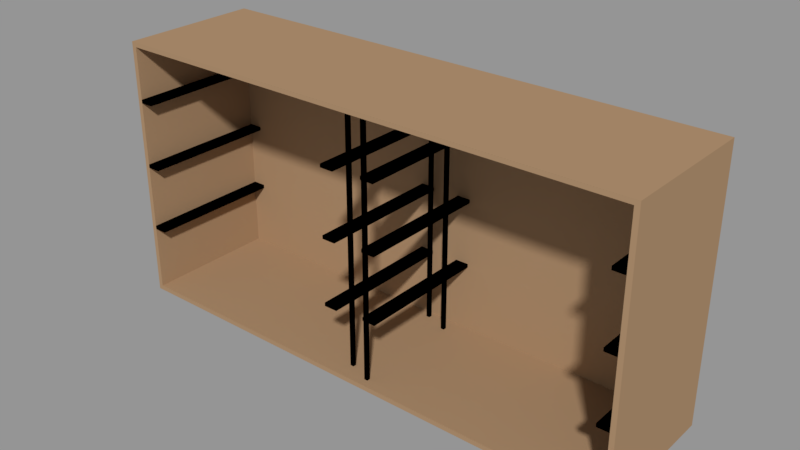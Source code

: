 # Source: VHS_Tape_Storage.blend  (saved by Blender 2.79.0; exported with 4.5.12 LTS)
import bpy
from mathutils import Matrix  # noqa: F401  (used for matrix-valued properties, if any)

bpy.ops.wm.read_factory_settings(use_empty=True)
scene = bpy.context.scene
scene.name = 'Scene'

# ---- collections
col_collection_3 = bpy.data.collections.new('Collection 3'); scene.collection.children.link(col_collection_3)

# ---- materials (node trees are filled in below, after node groups)
mat_vhs_shelf_temp_mat = bpy.data.materials.new('vhs shelf TEMP MAT')
mat_vhs_shelf_temp_mat.alpha_threshold = 0.0
mat_vhs_shelf_temp_mat.roughness = 0.5
mat_plasticx_shelving_temp_mat_delete = bpy.data.materials.new('plasticx shelving TEMP MAT DELETE')
mat_plasticx_shelving_temp_mat_delete.alpha_threshold = 0.0
mat_plasticx_shelving_temp_mat_delete.diffuse_color = (0.0, 0.0, 0.0, 1.0)
mat_plasticx_shelving_temp_mat_delete.roughness = 0.5
mat_plasticx_shelving_temp_mat_delete.line_color = (0.0, 0.0, 0.0, 1.0)

# ---- material node trees
mat_vhs_shelf_temp_mat.use_nodes = True; mat_vhs_shelf_temp_mat.node_tree.nodes.clear()
_N = mat_vhs_shelf_temp_mat.node_tree.nodes; _L = mat_vhs_shelf_temp_mat.node_tree.links
n0 = _N.new('ShaderNodeOutputMaterial'); n0.name = 'Material Output'; n0.location = (300, 300)
n1 = _N.new('ShaderNodeBsdfDiffuse'); n1.name = 'Diffuse BSDF'; n1.location = (10, 300)
n1.inputs[0].default_value = (0.3931, 0.2517, 0.144, 1.0)
_L.new(n1.outputs[0], n0.inputs[0])
n0.is_active_output = True

# ---- meshes
me_shelf = bpy.data.meshes.new('shelf')
me_shelf.from_pydata([(-0.1976, -0.04556, -0.09315), (-0.1976, -0.04556, 0.1038), (-0.1976, 0.05923, -0.09315), (-0.1976, 0.05923, 0.1038), (0.1964, -0.04556, -0.09315), (0.1964, -0.04556, 0.1038), (0.1964, 0.05923, -0.09315), (0.1964, 0.05923, 0.1038), (-0.1941, -0.04556, -0.08961), (-0.1941, -0.04556, 0.1003), (-0.1947, 0.05634, -0.09026), (-0.1947, 0.05634, 0.101), (0.1928, -0.04556, -0.08961), (0.1928, -0.04556, 0.1003), (0.1935, 0.05634, -0.09026), (0.1935, 0.05634, 0.101)], [], [(0, 1, 3, 2), (2, 3, 7, 6), (6, 7, 5, 4), (2, 6, 4, 0), (7, 3, 1, 5), (8, 10, 11, 9), (10, 14, 15, 11), (14, 12, 13, 15), (10, 8, 12, 14), (15, 13, 9, 11), (1, 0, 8, 9), (4, 5, 13, 12), (0, 4, 12, 8), (5, 1, 9, 13)])
_uv = me_shelf.uv_layers.new(name='UVMap')
_uv.uv.foreach_set('vector', [0.0002575, 0.415, 0.2501, 0.415, 0.2501, 0.5479, 0.0002576, 0.5479, 0.0002575, 0.7983, 0.0002576, 0.5484, 0.5, 0.5484, 0.5, 0.7983, 0.9997, 0.5479, 0.7499, 0.5479, 0.7499, 0.415, 0.9997, 0.415, 0.3782, 0.2433, 0.8779, 0.2433, 0.8779, 0.3762, 0.3782, 0.3762, 0.7499, 0.5479, 0.2501, 0.5479, 0.2501, 0.415, 0.7499, 0.415, 0.5005, 0.5492, 0.6298, 0.5484, 0.6298, 0.7909, 0.5005, 0.7901, 0.3782, 0.0002575, 0.8706, 0.0002576, 0.8706, 0.2428, 0.3782, 0.2428, 0.6303, 0.5484, 0.7596, 0.5492, 0.7596, 0.7901, 0.6303, 0.7909, 0.4932, 0.928, 0.494, 0.7988, 0.9848, 0.7988, 0.9856, 0.928, 0.4927, 0.7988, 0.4919, 0.928, 0.00108, 0.928, 0.0002575, 0.7988, 0.0716, 0.4145, 0.0002575, 0.1933, 0.005507, 0.196, 0.07429, 0.4092, 0.3776, 0.1195, 0.3776, 0.4145, 0.3724, 0.4092, 0.3724, 0.1248, 0.007984, 0.0002575, 0.3776, 0.1195, 0.3724, 0.1248, 0.01232, 0.008714, 0.3776, 0.4145, 0.0716, 0.4145, 0.07429, 0.4092, 0.3724, 0.4092])
me_shelf.materials.append(mat_vhs_shelf_temp_mat)
me_shelf.use_remesh_preserve_volume = False
me_shelf.use_remesh_preserve_attributes = False
me_shelf.use_mirror_vertex_groups = False
me_shelf.update()
me_individual_shelving = bpy.data.meshes.new('individual shelving')
me_individual_shelving.from_pydata([(-0.1843, -0.04554, 0.05915), (-0.1842, 0.05636, 0.05915), (-0.1944, 0.05636, 0.05915), (-0.1944, -0.04554, 0.05915), (-0.1842, 0.05634, 0.06178), (-0.1843, -0.04556, 0.06178), (-0.1944, 0.05634, 0.06178), (-0.1944, -0.04556, 0.06178), (-0.02135, -0.04556, 0.06178), (-0.02136, 0.05634, 0.06178), (-0.01122, -0.04556, 0.06178), (-0.01121, 0.05634, 0.06178), (-0.02135, -0.04554, 0.05915), (-0.02136, 0.05636, 0.05915), (-0.01121, 0.05636, 0.05915), (-0.01122, -0.04554, 0.05915), (-0.008584, 0.04997, -0.09), (-0.008584, 0.04996, 0.1008), (-0.008584, 0.05259, -0.09), (-0.008584, 0.0526, 0.1008), (-0.01122, 0.04997, -0.08998), (-0.01122, 0.04996, 0.1008), (-0.01122, 0.0526, 0.1008), (-0.01122, 0.05259, -0.08998), (-0.008584, -0.033, -0.09), (-0.008584, -0.033, 0.1008), (-0.008584, -0.03037, -0.09), (-0.008584, -0.03037, 0.1008), (-0.01122, -0.033, -0.08998), (-0.01122, -0.033, 0.1008), (-0.01122, -0.03037, 0.1008), (-0.01122, -0.03037, -0.08998), (-0.1843, -0.04554, 0.009218), (-0.1842, 0.05636, 0.009218), (-0.1944, 0.05636, 0.009218), (-0.1944, -0.04554, 0.009218), (-0.1842, 0.05634, 0.01185), (-0.1843, -0.04556, 0.01185), (-0.1944, 0.05634, 0.01185), (-0.1944, -0.04556, 0.01185), (-0.02135, -0.04556, 0.01185), (-0.02136, 0.05634, 0.01185), (-0.01122, -0.04556, 0.01185), (-0.01121, 0.05634, 0.01185), (-0.02135, -0.04554, 0.009218), (-0.02136, 0.05636, 0.009218), (-0.01121, 0.05636, 0.009218), (-0.01122, -0.04554, 0.009218), (-0.1843, -0.04554, -0.04078), (-0.1842, 0.05636, -0.04078), (-0.1944, 0.05636, -0.04078), (-0.1944, -0.04554, -0.04078), (-0.1842, 0.05634, -0.03815), (-0.1843, -0.04556, -0.03815), (-0.1944, 0.05634, -0.03815), (-0.1944, -0.04556, -0.03815), (-0.02135, -0.04556, -0.03815), (-0.02136, 0.05634, -0.03815), (-0.01122, -0.04556, -0.03815), (-0.01121, 0.05634, -0.03815), (-0.02135, -0.04554, -0.04078), (-0.02136, 0.05636, -0.04078), (-0.01121, 0.05636, -0.04078), (-0.01122, -0.04554, -0.04078), (0.1828, 0.05854, 0.05915), (0.1828, -0.04337, 0.05915), (0.1929, -0.04337, 0.05915), (0.1929, 0.05854, 0.05915), (0.1828, -0.04335, 0.06178), (0.1828, 0.05855, 0.06178), (0.1929, -0.04335, 0.06178), (0.1929, 0.05855, 0.06178), (0.01986, 0.05856, 0.06178), (0.01987, -0.04334, 0.06178), (0.009742, 0.05856, 0.06178), (0.00972, -0.04334, 0.06178), (0.01986, 0.05854, 0.05915), (0.01987, -0.04336, 0.05915), (0.00972, -0.04336, 0.05915), (0.009742, 0.05855, 0.05915), (0.007097, -0.03697, -0.09), (0.007097, -0.03696, 0.1008), (0.007097, -0.03959, -0.09), (0.007097, -0.0396, 0.1008), (0.009729, -0.03697, -0.08998), (0.00973, -0.03696, 0.1008), (0.009729, -0.0396, 0.1008), (0.009729, -0.03959, -0.08998), (0.007101, 0.046, -0.09), (0.007102, 0.046, 0.1008), (0.007101, 0.04337, -0.09), (0.007102, 0.04337, 0.1008), (0.009734, 0.046, -0.08998), (0.009734, 0.046, 0.1008), (0.009734, 0.04337, 0.1008), (0.009734, 0.04337, -0.08998), (0.1828, 0.05854, 0.009218), (0.1828, -0.04337, 0.009218), (0.1929, -0.04337, 0.009218), (0.1929, 0.05854, 0.009218), (0.1828, -0.04335, 0.01185), (0.1828, 0.05855, 0.01185), (0.1929, -0.04335, 0.01185), (0.1929, 0.05855, 0.01185), (0.01986, 0.05856, 0.01185), (0.01987, -0.04334, 0.01185), (0.009742, 0.05856, 0.01185), (0.00972, -0.04334, 0.01185), (0.01986, 0.05854, 0.009218), (0.01987, -0.04336, 0.009218), (0.00972, -0.04336, 0.009218), (0.009742, 0.05855, 0.009218), (0.1828, 0.05854, -0.04078), (0.1828, -0.04337, -0.04078), (0.1929, -0.04337, -0.04078), (0.1929, 0.05854, -0.04078), (0.1828, -0.04335, -0.03815), (0.1828, 0.05855, -0.03815), (0.1929, -0.04335, -0.03815), (0.1929, 0.05855, -0.03815), (0.01986, 0.05856, -0.03815), (0.01987, -0.04334, -0.03815), (0.009742, 0.05856, -0.03815), (0.00972, -0.04334, -0.03815), (0.01986, 0.05854, -0.04078), (0.01987, -0.04336, -0.04078), (0.00972, -0.04336, -0.04078), (0.009742, 0.05855, -0.04078)], [], [(5, 7, 3, 0), (7, 6, 2, 3), (4, 5, 0, 1), (6, 4, 1, 2), (1, 0, 3, 2), (4, 6, 7, 5), (11, 9, 8, 10), (14, 15, 12, 13), (9, 11, 14, 13), (11, 10, 15, 14), (8, 9, 13, 12), (10, 8, 12, 15), (19, 17, 16, 18), (22, 23, 20, 21), (17, 19, 22, 21), (19, 18, 23, 22), (16, 17, 21, 20), (18, 16, 20, 23), (27, 25, 24, 26), (30, 31, 28, 29), (25, 27, 30, 29), (27, 26, 31, 30), (24, 25, 29, 28), (26, 24, 28, 31), (37, 39, 35, 32), (39, 38, 34, 35), (36, 37, 32, 33), (38, 36, 33, 34), (33, 32, 35, 34), (36, 38, 39, 37), (43, 41, 40, 42), (46, 47, 44, 45), (41, 43, 46, 45), (43, 42, 47, 46), (40, 41, 45, 44), (42, 40, 44, 47), (53, 55, 51, 48), (55, 54, 50, 51), (52, 53, 48, 49), (54, 52, 49, 50), (49, 48, 51, 50), (52, 54, 55, 53), (59, 57, 56, 58), (62, 63, 60, 61), (57, 59, 62, 61), (59, 58, 63, 62), (56, 57, 61, 60), (58, 56, 60, 63), (69, 71, 67, 64), (71, 70, 66, 67), (68, 69, 64, 65), (70, 68, 65, 66), (65, 64, 67, 66), (68, 70, 71, 69), (75, 73, 72, 74), (78, 79, 76, 77), (73, 75, 78, 77), (75, 74, 79, 78), (72, 73, 77, 76), (74, 72, 76, 79), (83, 81, 80, 82), (86, 87, 84, 85), (81, 83, 86, 85), (83, 82, 87, 86), (80, 81, 85, 84), (82, 80, 84, 87), (91, 89, 88, 90), (94, 95, 92, 93), (89, 91, 94, 93), (91, 90, 95, 94), (88, 89, 93, 92), (90, 88, 92, 95), (101, 103, 99, 96), (103, 102, 98, 99), (100, 101, 96, 97), (102, 100, 97, 98), (97, 96, 99, 98), (100, 102, 103, 101), (107, 105, 104, 106), (110, 111, 108, 109), (105, 107, 110, 109), (107, 106, 111, 110), (104, 105, 109, 108), (106, 104, 108, 111), (117, 119, 115, 112), (119, 118, 114, 115), (116, 117, 112, 113), (118, 116, 113, 114), (113, 112, 115, 114), (116, 118, 119, 117), (123, 121, 120, 122), (126, 127, 124, 125), (121, 123, 126, 125), (123, 122, 127, 126), (120, 121, 125, 124), (122, 120, 124, 127)])
_uv = me_individual_shelving.uv_layers.new(name='UVMap')
_uv.uv.foreach_set('vector', [0.0, 0.0, 1.0, 0.0, 1.0, 1.0, 0.0, 1.0, 0.0, 0.0, 1.0, 0.0, 1.0, 1.0, 0.0, 1.0, 0.0, 0.0, 1.0, 0.0, 1.0, 1.0, 0.0, 1.0, 0.0, 0.0, 1.0, 0.0, 1.0, 1.0, 0.0, 1.0, 0.0, 0.0, 1.0, 0.0, 1.0, 1.0, 0.0, 1.0, 0.0, 0.0, 1.0, 0.0, 1.0, 1.0, 0.0, 1.0, 0.0, 0.0, 1.0, 0.0, 1.0, 1.0, 0.0, 1.0, 0.0, 0.0, 1.0, 0.0, 1.0, 1.0, 0.0, 1.0, 0.0, 0.0, 1.0, 0.0, 1.0, 1.0, 0.0, 1.0, 0.0, 0.0, 1.0, 0.0, 1.0, 1.0, 0.0, 1.0, 0.0, 0.0, 1.0, 0.0, 1.0, 1.0, 0.0, 1.0, 0.0, 0.0, 1.0, 0.0, 1.0, 1.0, 0.0, 1.0, 0.0, 0.0, 1.0, 0.0, 1.0, 1.0, 0.0, 1.0, 0.0, 0.0, 1.0, 0.0, 1.0, 1.0, 0.0, 1.0, 0.0, 0.0, 1.0, 0.0, 1.0, 1.0, 0.0, 1.0, 0.0, 0.0, 1.0, 0.0, 1.0, 1.0, 0.0, 1.0, 0.0, 0.0, 1.0, 0.0, 1.0, 1.0, 0.0, 1.0, 0.0, 0.0, 1.0, 0.0, 1.0, 1.0, 0.0, 1.0, 0.0, 0.0, 1.0, 0.0, 1.0, 1.0, 0.0, 1.0, 0.0, 0.0, 1.0, 0.0, 1.0, 1.0, 0.0, 1.0, 0.0, 0.0, 1.0, 0.0, 1.0, 1.0, 0.0, 1.0, 0.0, 0.0, 1.0, 0.0, 1.0, 1.0, 0.0, 1.0, 0.0, 0.0, 1.0, 0.0, 1.0, 1.0, 0.0, 1.0, 0.0, 0.0, 1.0, 0.0, 1.0, 1.0, 0.0, 1.0, 0.0, 0.0, 1.0, 0.0, 1.0, 1.0, 0.0, 1.0, 0.0, 0.0, 1.0, 0.0, 1.0, 1.0, 0.0, 1.0, 0.0, 0.0, 1.0, 0.0, 1.0, 1.0, 0.0, 1.0, 0.0, 0.0, 1.0, 0.0, 1.0, 1.0, 0.0, 1.0, 0.0, 0.0, 1.0, 0.0, 1.0, 1.0, 0.0, 1.0, 0.0, 0.0, 1.0, 0.0, 1.0, 1.0, 0.0, 1.0, 0.0, 0.0, 1.0, 0.0, 1.0, 1.0, 0.0, 1.0, 0.0, 0.0, 1.0, 0.0, 1.0, 1.0, 0.0, 1.0, 0.0, 0.0, 1.0, 0.0, 1.0, 1.0, 0.0, 1.0, 0.0, 0.0, 1.0, 0.0, 1.0, 1.0, 0.0, 1.0, 0.0, 0.0, 1.0, 0.0, 1.0, 1.0, 0.0, 1.0, 0.0, 0.0, 1.0, 0.0, 1.0, 1.0, 0.0, 1.0, 0.0, 0.0, 1.0, 0.0, 1.0, 1.0, 0.0, 1.0, 0.0, 0.0, 1.0, 0.0, 1.0, 1.0, 0.0, 1.0, 0.0, 0.0, 1.0, 0.0, 1.0, 1.0, 0.0, 1.0, 0.0, 0.0, 1.0, 0.0, 1.0, 1.0, 0.0, 1.0, 0.0, 0.0, 1.0, 0.0, 1.0, 1.0, 0.0, 1.0, 0.0, 0.0, 1.0, 0.0, 1.0, 1.0, 0.0, 1.0, 0.0, 0.0, 1.0, 0.0, 1.0, 1.0, 0.0, 1.0, 0.0, 0.0, 1.0, 0.0, 1.0, 1.0, 0.0, 1.0, 0.0, 0.0, 1.0, 0.0, 1.0, 1.0, 0.0, 1.0, 0.0, 0.0, 1.0, 0.0, 1.0, 1.0, 0.0, 1.0, 0.0, 0.0, 1.0, 0.0, 1.0, 1.0, 0.0, 1.0, 0.0, 0.0, 1.0, 0.0, 1.0, 1.0, 0.0, 1.0, 0.0, 0.0, 1.0, 0.0, 1.0, 1.0, 0.0, 1.0, 0.0, 0.0, 1.0, 0.0, 1.0, 1.0, 0.0, 1.0, 0.0, 0.0, 1.0, 0.0, 1.0, 1.0, 0.0, 1.0, 0.0, 0.0, 1.0, 0.0, 1.0, 1.0, 0.0, 1.0, 0.0, 0.0, 1.0, 0.0, 1.0, 1.0, 0.0, 1.0, 0.0, 0.0, 1.0, 0.0, 1.0, 1.0, 0.0, 1.0, 0.0, 0.0, 1.0, 0.0, 1.0, 1.0, 0.0, 1.0, 0.0, 0.0, 1.0, 0.0, 1.0, 1.0, 0.0, 1.0, 0.0, 0.0, 1.0, 0.0, 1.0, 1.0, 0.0, 1.0, 0.0, 0.0, 1.0, 0.0, 1.0, 1.0, 0.0, 1.0, 0.0, 0.0, 1.0, 0.0, 1.0, 1.0, 0.0, 1.0, 0.0, 0.0, 1.0, 0.0, 1.0, 1.0, 0.0, 1.0, 0.0, 0.0, 1.0, 0.0, 1.0, 1.0, 0.0, 1.0, 0.0, 0.0, 1.0, 0.0, 1.0, 1.0, 0.0, 1.0, 0.0, 0.0, 1.0, 0.0, 1.0, 1.0, 0.0, 1.0, 0.0, 0.0, 1.0, 0.0, 1.0, 1.0, 0.0, 1.0, 0.0, 0.0, 1.0, 0.0, 1.0, 1.0, 0.0, 1.0, 0.0, 0.0, 1.0, 0.0, 1.0, 1.0, 0.0, 1.0, 0.0, 0.0, 1.0, 0.0, 1.0, 1.0, 0.0, 1.0, 0.0, 0.0, 1.0, 0.0, 1.0, 1.0, 0.0, 1.0, 0.0, 0.0, 1.0, 0.0, 1.0, 1.0, 0.0, 1.0, 0.0, 0.0, 1.0, 0.0, 1.0, 1.0, 0.0, 1.0, 0.0, 0.0, 1.0, 0.0, 1.0, 1.0, 0.0, 1.0, 0.0, 0.0, 1.0, 0.0, 1.0, 1.0, 0.0, 1.0, 0.0, 0.0, 1.0, 0.0, 1.0, 1.0, 0.0, 1.0, 0.0, 0.0, 1.0, 0.0, 1.0, 1.0, 0.0, 1.0, 0.0, 0.0, 1.0, 0.0, 1.0, 1.0, 0.0, 1.0, 0.0, 0.0, 1.0, 0.0, 1.0, 1.0, 0.0, 1.0, 0.0, 0.0, 1.0, 0.0, 1.0, 1.0, 0.0, 1.0, 0.0, 0.0, 1.0, 0.0, 1.0, 1.0, 0.0, 1.0, 0.0, 0.0, 1.0, 0.0, 1.0, 1.0, 0.0, 1.0, 0.0, 0.0, 1.0, 0.0, 1.0, 1.0, 0.0, 1.0, 0.0, 0.0, 1.0, 0.0, 1.0, 1.0, 0.0, 1.0, 0.0, 0.0, 1.0, 0.0, 1.0, 1.0, 0.0, 1.0, 0.0, 0.0, 1.0, 0.0, 1.0, 1.0, 0.0, 1.0, 0.0, 0.0, 1.0, 0.0, 1.0, 1.0, 0.0, 1.0, 0.0, 0.0, 1.0, 0.0, 1.0, 1.0, 0.0, 1.0, 0.0, 0.0, 1.0, 0.0, 1.0, 1.0, 0.0, 1.0, 0.0, 0.0, 1.0, 0.0, 1.0, 1.0, 0.0, 1.0, 0.0, 0.0, 1.0, 0.0, 1.0, 1.0, 0.0, 1.0, 0.0, 0.0, 1.0, 0.0, 1.0, 1.0, 0.0, 1.0, 0.0, 0.0, 1.0, 0.0, 1.0, 1.0, 0.0, 1.0, 0.0, 0.0, 1.0, 0.0, 1.0, 1.0, 0.0, 1.0, 0.0, 0.0, 1.0, 0.0, 1.0, 1.0, 0.0, 1.0, 0.0, 0.0, 1.0, 0.0, 1.0, 1.0, 0.0, 1.0, 0.0, 0.0, 1.0, 0.0, 1.0, 1.0, 0.0, 1.0, 0.0, 0.0, 1.0, 0.0, 1.0, 1.0, 0.0, 1.0, 0.0, 0.0, 1.0, 0.0, 1.0, 1.0, 0.0, 1.0])
me_individual_shelving.materials.append(mat_plasticx_shelving_temp_mat_delete)
me_individual_shelving.use_remesh_preserve_volume = False
me_individual_shelving.use_remesh_preserve_attributes = False
me_individual_shelving.use_mirror_vertex_groups = False
me_individual_shelving.update()

# ---- objects
ob_shelf = bpy.data.objects.new('shelf', me_shelf)
ob_individual_shelving = bpy.data.objects.new('individual shelving', me_individual_shelving)

# ---- transforms, parenting, visibility, modifiers, constraints
ob_shelf.location = (-0.1014, -0.004439, 0.07565)
ob_shelf.lineart.crease_threshold = 0.0
ob_individual_shelving.parent = ob_shelf
ob_individual_shelving.matrix_parent_inverse = Matrix(((1.0, 0.0, 0.0, 0.1014), (0.0, 1.0, 0.0, 0.004439), (0.0, 0.0, 1.0, -0.07565), (0.0, 0.0, 0.0, 1.0)))
ob_individual_shelving.location = (-0.1014, -0.004439, 0.07565)
ob_individual_shelving.lineart.crease_threshold = 0.0

# ---- collection membership
col_collection_3.objects.link(ob_shelf)
col_collection_3.objects.link(ob_individual_shelving)

# ---- scene / render settings (as saved in the file)
scene.frame_start = 1; scene.frame_end = 250; scene.frame_set(1)
scene.render.engine = 'CYCLES'
scene.render.resolution_percentage = 50
scene.render.dither_intensity = 0.0
scene.cycles.use_denoising = False
scene.cycles.samples = 128
scene.cycles.sampling_pattern = 'TABULATED_SOBOL'
scene.cycles.use_adaptive_sampling = False
scene.cycles.use_light_tree = False
scene.cycles.blur_glossy = 0.0
scene.cycles.sample_clamp_indirect = 0.0
scene.view_settings.view_transform = 'Standard'
bpy.context.view_layer.update()

# ---- added for rendering (the .blend has no active camera and no usable light): camera, sun + grey world if the file has none
cam_auto = bpy.data.cameras.new('AutoCamera')
cam_auto.lens = 50.0
cam_auto.sensor_width = 36.0
cam_auto.clip_end = 1000.0
ob_auto_camera = bpy.data.objects.new('AutoCamera', cam_auto)
scene.collection.objects.link(ob_auto_camera)
ob_auto_camera.location = (0.316937, -0.50033, 0.416147)
ob_auto_camera.rotation_euler = (1.09748, -7.21219e-08, 0.694738)
scene.camera = ob_auto_camera
light_auto_sun = bpy.data.lights.new('AutoSun', 'SUN')
light_auto_sun.energy = 3.0
light_auto_sun.angle = 0.0523599
ob_auto_sun = bpy.data.objects.new('AutoSun', light_auto_sun)
scene.collection.objects.link(ob_auto_sun)
ob_auto_sun.rotation_euler = (0.872665, 0.174533, 0.523599)
if scene.world is None:
    world_auto = bpy.data.worlds.new('AutoWorld')
    world_auto.color = (0.3, 0.3, 0.3)
    scene.world = world_auto
bpy.context.view_layer.update()
